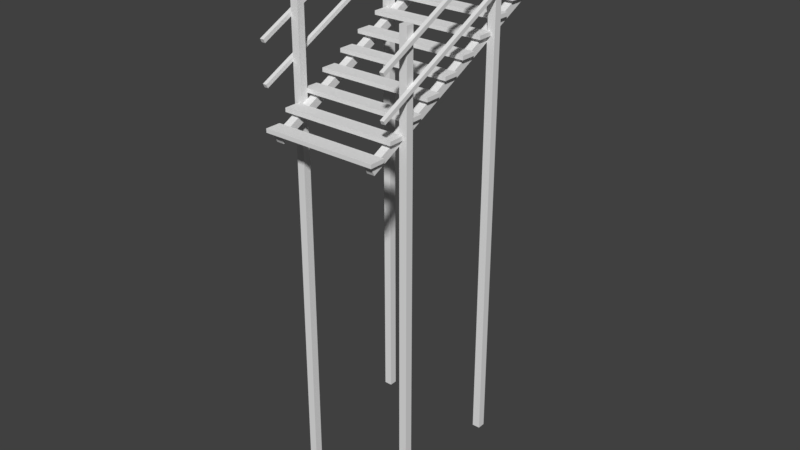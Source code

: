 # Source: Wooden_steps.blend  (saved by Blender 2.77.0; exported with 4.5.12 LTS)
import bpy
from mathutils import Matrix  # noqa: F401  (used for matrix-valued properties, if any)

bpy.ops.wm.read_factory_settings(use_empty=True)
scene = bpy.context.scene
scene.name = 'Scene'

# ---- collections
col_collection_1 = bpy.data.collections.new('Collection 1'); scene.collection.children.link(col_collection_1)

# ---- materials (node trees are filled in below, after node groups)
mat_material = bpy.data.materials.new('Material')
mat_material.alpha_threshold = 0.0
mat_material.use_transparent_shadow = False
mat_material.roughness = 0.5
mat_material.line_color = (0.0, 0.0, 0.0, 1.0)

# ---- material node trees

# ---- world
world_world = bpy.data.worlds.new('World'); scene.world = world_world
world_world.color = (0.05088, 0.05088, 0.05088)
world_world.use_sun_shadow = False
world_world.sun_shadow_jitter_overblur = 0.0
world_world.cycles.sampling_method = 'MANUAL'

# ---- meshes
me_cube = bpy.data.meshes.new('Cube')
me_cube.from_pydata([(-1.4, 1.6, -8.481), (-1.4, 1.4, -8.481), (-1.6, 1.4, -8.481), (-1.6, 1.6, -8.481), (-1.4, 1.6, 4.519), (-1.4, 1.4, 4.519), (-1.6, 1.4, 4.519), (-1.6, 1.6, 4.519), (-1.4, -1.4, -10.0), (-1.4, -1.6, -10.0), (-1.6, -1.6, -10.0), (-1.6, -1.4, -10.0), (-1.4, -1.4, 3.0), (-1.4, -1.6, 3.0), (-1.6, -1.6, 3.0), (-1.6, -1.4, 3.0), (1.6, 1.6, -8.481), (1.6, 1.4, -8.481), (1.4, 1.4, -8.481), (1.4, 1.6, -8.481), (1.6, 1.6, 4.519), (1.6, 1.4, 4.519), (1.4, 1.4, 4.519), (1.4, 1.6, 4.519), (1.6, -1.4, -10.0), (1.6, -1.6, -10.0), (1.4, -1.6, -10.0), (1.4, -1.4, -10.0), (1.6, -1.4, 3.0), (1.6, -1.6, 3.0), (1.4, -1.6, 3.0), (1.4, -1.4, 3.0), (1.2, -2.388, -0.002788), (1.2, -2.478, 0.1761), (1.2, 2.812, 2.594), (1.2, 2.722, 2.773), (1.4, -2.388, -0.002788), (1.4, -2.478, 0.1761), (1.4, 2.812, 2.594), (1.4, 2.722, 2.773), (-1.4, -2.388, -0.002788), (-1.4, -2.478, 0.1761), (-1.4, 2.812, 2.594), (-1.4, 2.722, 2.773), (-1.2, -2.388, -0.002788), (-1.2, -2.478, 0.1761), (-1.2, 2.812, 2.594), (-1.2, 2.722, 2.773), (-1.5, -0.2, 1.45), (-1.5, -0.2, 1.55), (-1.5, 0.2, 1.45), (-1.5, 0.2, 1.55), (1.5, -0.2, 1.45), (1.5, -0.2, 1.55), (1.5, 0.2, 1.45), (1.5, 0.2, 1.55), (-1.5, 0.4, 1.75), (-1.5, 0.4, 1.85), (-1.5, 0.8, 1.75), (-1.5, 0.8, 1.85), (1.5, 0.4, 1.75), (1.5, 0.4, 1.85), (1.5, 0.8, 1.75), (1.5, 0.8, 1.85), (-1.5, 1.0, 2.05), (-1.5, 1.0, 2.15), (-1.5, 1.4, 2.05), (-1.5, 1.4, 2.15), (1.5, 1.0, 2.05), (1.5, 1.0, 2.15), (1.5, 1.4, 2.05), (1.5, 1.4, 2.15), (-1.5, 1.6, 2.35), (-1.5, 1.6, 2.45), (-1.5, 2.0, 2.35), (-1.5, 2.0, 2.45), (1.5, 1.6, 2.35), (1.5, 1.6, 2.45), (1.5, 2.0, 2.35), (1.5, 2.0, 2.45), (-1.5, -2.6, 0.25), (-1.5, -2.6, 0.35), (-1.5, -2.2, 0.25), (-1.5, -2.2, 0.35), (1.5, -2.6, 0.25), (1.5, -2.6, 0.35), (1.5, -2.2, 0.25), (1.5, -2.2, 0.35), (-1.5, -2.0, 0.55), (-1.5, -2.0, 0.65), (-1.5, -1.6, 0.55), (-1.5, -1.6, 0.65), (1.5, -2.0, 0.55), (1.5, -2.0, 0.65), (1.5, -1.6, 0.55), (1.5, -1.6, 0.65), (-1.5, -1.4, 0.85), (-1.5, -1.4, 0.95), (-1.5, -1.0, 0.85), (-1.5, -1.0, 0.95), (1.5, -1.4, 0.85), (1.5, -1.4, 0.95), (1.5, -1.0, 0.85), (1.5, -1.0, 0.95), (-1.5, -0.8, 1.15), (-1.5, -0.8, 1.25), (-1.5, -0.4, 1.15), (-1.5, -0.4, 1.25), (1.5, -0.8, 1.15), (1.5, -0.8, 1.25), (1.5, -0.4, 1.15), (1.5, -0.4, 1.25), (-1.5, 2.2, 2.65), (-1.5, 2.2, 2.75), (-1.5, 2.6, 2.65), (-1.5, 2.6, 2.75), (1.5, 2.2, 2.65), (1.5, 2.2, 2.75), (1.5, 2.6, 2.65), (1.5, 2.6, 2.75), (1.6, -2.39, 1.184), (1.6, -2.435, 1.273), (1.6, 2.81, 3.781), (1.6, 2.765, 3.87), (1.7, -2.39, 1.184), (1.7, -2.435, 1.273), (1.7, 2.81, 3.781), (1.7, 2.765, 3.87), (-1.7, -2.39, 1.184), (-1.7, -2.435, 1.273), (-1.7, 2.81, 3.781), (-1.7, 2.765, 3.87), (-1.6, -2.39, 1.184), (-1.6, -2.435, 1.273), (-1.6, 2.81, 3.781), (-1.6, 2.765, 3.87), (1.6, -2.397, 2.187), (1.6, -2.442, 2.276), (1.6, 2.802, 4.784), (1.6, 2.757, 4.873), (1.7, -2.397, 2.187), (1.7, -2.442, 2.276), (1.7, 2.802, 4.784), (1.7, 2.757, 4.873), (-1.7, -2.397, 2.187), (-1.7, -2.442, 2.276), (-1.7, 2.802, 4.784), (-1.7, 2.757, 4.873), (-1.6, -2.397, 2.187), (-1.6, -2.442, 2.276), (-1.6, 2.802, 4.784), (-1.6, 2.757, 4.873)], [], [(0, 1, 2, 3), (4, 7, 6, 5), (0, 4, 5, 1), (1, 5, 6, 2), (2, 6, 7, 3), (4, 0, 3, 7), (8, 9, 10, 11), (12, 15, 14, 13), (8, 12, 13, 9), (9, 13, 14, 10), (10, 14, 15, 11), (12, 8, 11, 15), (16, 17, 18, 19), (20, 23, 22, 21), (16, 20, 21, 17), (17, 21, 22, 18), (18, 22, 23, 19), (20, 16, 19, 23), (24, 25, 26, 27), (28, 31, 30, 29), (24, 28, 29, 25), (25, 29, 30, 26), (26, 30, 31, 27), (28, 24, 27, 31), (33, 35, 34, 32), (35, 39, 38, 34), (39, 37, 36, 38), (37, 33, 32, 36), (32, 34, 38, 36), (37, 39, 35, 33), (41, 43, 42, 40), (43, 47, 46, 42), (47, 45, 44, 46), (45, 41, 40, 44), (40, 42, 46, 44), (45, 47, 43, 41), (49, 51, 50, 48), (51, 55, 54, 50), (55, 53, 52, 54), (53, 49, 48, 52), (48, 50, 54, 52), (53, 55, 51, 49), (57, 59, 58, 56), (59, 63, 62, 58), (63, 61, 60, 62), (61, 57, 56, 60), (56, 58, 62, 60), (61, 63, 59, 57), (65, 67, 66, 64), (67, 71, 70, 66), (71, 69, 68, 70), (69, 65, 64, 68), (64, 66, 70, 68), (69, 71, 67, 65), (73, 75, 74, 72), (75, 79, 78, 74), (79, 77, 76, 78), (77, 73, 72, 76), (72, 74, 78, 76), (77, 79, 75, 73), (81, 83, 82, 80), (83, 87, 86, 82), (87, 85, 84, 86), (85, 81, 80, 84), (80, 82, 86, 84), (85, 87, 83, 81), (89, 91, 90, 88), (91, 95, 94, 90), (95, 93, 92, 94), (93, 89, 88, 92), (88, 90, 94, 92), (93, 95, 91, 89), (97, 99, 98, 96), (99, 103, 102, 98), (103, 101, 100, 102), (101, 97, 96, 100), (96, 98, 102, 100), (101, 103, 99, 97), (105, 107, 106, 104), (107, 111, 110, 106), (111, 109, 108, 110), (109, 105, 104, 108), (104, 106, 110, 108), (109, 111, 107, 105), (113, 115, 114, 112), (115, 119, 118, 114), (119, 117, 116, 118), (117, 113, 112, 116), (112, 114, 118, 116), (117, 119, 115, 113), (121, 123, 122, 120), (123, 127, 126, 122), (127, 125, 124, 126), (125, 121, 120, 124), (120, 122, 126, 124), (125, 127, 123, 121), (129, 131, 130, 128), (131, 135, 134, 130), (135, 133, 132, 134), (133, 129, 128, 132), (128, 130, 134, 132), (133, 135, 131, 129), (137, 139, 138, 136), (139, 143, 142, 138), (143, 141, 140, 142), (141, 137, 136, 140), (136, 138, 142, 140), (141, 143, 139, 137), (145, 147, 146, 144), (147, 151, 150, 146), (151, 149, 148, 150), (149, 145, 144, 148), (144, 146, 150, 148), (149, 151, 147, 145)])
_uv = me_cube.uv_layers.new(name='UVMap')
_uv.uv.foreach_set('vector', [0.3445, 0.437, 0.3445, 0.437, 0.3445, 0.437, 0.3445, 0.437, 0.3445, 0.437, 0.3445, 0.437, 0.3445, 0.437, 0.3445, 0.437, 0.3445, 0.437, 0.3445, 0.437, 0.3445, 0.437, 0.3445, 0.437, 0.3445, 0.437, 0.3445, 0.437, 0.3445, 0.437, 0.3445, 0.437, 0.3445, 0.437, 0.3445, 0.437, 0.3445, 0.437, 0.3445, 0.437, 0.3445, 0.437, 0.3445, 0.437, 0.3445, 0.437, 0.3445, 0.437, 0.3445, 0.437, 0.3445, 0.437, 0.3445, 0.437, 0.3445, 0.437, 0.3445, 0.437, 0.3445, 0.437, 0.3445, 0.437, 0.3445, 0.437, 0.3445, 0.437, 0.3445, 0.437, 0.3445, 0.437, 0.3445, 0.437, 0.3445, 0.437, 0.3445, 0.437, 0.3445, 0.437, 0.3445, 0.437, 0.3445, 0.437, 0.3445, 0.437, 0.3445, 0.437, 0.3445, 0.437, 0.3445, 0.437, 0.3445, 0.437, 0.3445, 0.437, 0.3445, 0.437, 0.3445, 0.437, 0.3445, 0.437, 0.3445, 0.437, 0.3445, 0.437, 0.3445, 0.437, 0.3445, 0.437, 0.3445, 0.437, 0.3445, 0.437, 0.3445, 0.437, 0.3445, 0.437, 0.3445, 0.437, 0.3445, 0.437, 0.3445, 0.437, 0.3445, 0.437, 0.3445, 0.437, 0.3445, 0.437, 0.3445, 0.437, 0.3445, 0.437, 0.3445, 0.437, 0.3445, 0.437, 0.3445, 0.437, 0.3445, 0.437, 0.3445, 0.437, 0.3445, 0.437, 0.3445, 0.437, 0.3445, 0.437, 0.3445, 0.437, 0.3445, 0.437, 0.3445, 0.437, 0.3445, 0.437, 0.3445, 0.437, 0.3445, 0.437, 0.3445, 0.437, 0.3445, 0.437, 0.3445, 0.437, 0.3445, 0.437, 0.3445, 0.437, 0.3445, 0.437, 0.3445, 0.437, 0.3445, 0.437, 0.3445, 0.437, 0.3445, 0.437, 0.3445, 0.437, 0.3445, 0.437, 0.3445, 0.437, 0.3445, 0.437, 0.3445, 0.437, 0.3445, 0.437, 0.3445, 0.437, 0.3445, 0.437, 0.3445, 0.437, 0.3445, 0.437, 0.3445, 0.437, 0.3445, 0.437, 0.3445, 0.437, 0.3445, 0.437, 0.3445, 0.437, 0.3445, 0.437, 0.3445, 0.437, 0.3445, 0.437, 0.3445, 0.437, 0.3445, 0.437, 0.3445, 0.437, 0.3445, 0.437, 0.3445, 0.437, 0.3445, 0.437, 0.3445, 0.437, 0.3445, 0.437, 0.3445, 0.437, 0.3445, 0.437, 0.3445, 0.437, 0.3445, 0.437, 0.3445, 0.437, 0.3445, 0.437, 0.3445, 0.437, 0.3445, 0.437, 0.3445, 0.437, 0.3445, 0.437, 0.3445, 0.437, 0.3445, 0.437, 0.3445, 0.437, 0.3445, 0.437, 0.3445, 0.437, 0.3445, 0.437, 0.3445, 0.437, 0.3445, 0.437, 0.3445, 0.437, 0.3445, 0.437, 0.3445, 0.437, 0.3445, 0.437, 0.3445, 0.437, 0.3445, 0.437, 0.3445, 0.437, 0.3445, 0.437, 0.3445, 0.437, 0.3445, 0.437, 0.3681, 0.3917, 0.3681, 0.3917, 0.3681, 0.3917, 0.3681, 0.3917, 0.3681, 0.3917, 0.3681, 0.3917, 0.3681, 0.3917, 0.3681, 0.3917, 0.3681, 0.3917, 0.3681, 0.3917, 0.3681, 0.3917, 0.3681, 0.3917, 0.3681, 0.3917, 0.3681, 0.3917, 0.3681, 0.3917, 0.3681, 0.3917, 0.3681, 0.3917, 0.3681, 0.3917, 0.3681, 0.3917, 0.3681, 0.3917, 0.3681, 0.3917, 0.3681, 0.3917, 0.3681, 0.3917, 0.3681, 0.3917, 0.3681, 0.3917, 0.3681, 0.3917, 0.3681, 0.3917, 0.3681, 0.3917, 0.3681, 0.3917, 0.3681, 0.3917, 0.3681, 0.3917, 0.3681, 0.3917, 0.3681, 0.3917, 0.3681, 0.3917, 0.3681, 0.3917, 0.3681, 0.3917, 0.3681, 0.3917, 0.3681, 0.3917, 0.3681, 0.3917, 0.3681, 0.3917, 0.3681, 0.3917, 0.3681, 0.3917, 0.3681, 0.3917, 0.3681, 0.3917, 0.3681, 0.3917, 0.3681, 0.3917, 0.3681, 0.3917, 0.3681, 0.3917, 0.3681, 0.3917, 0.3681, 0.3917, 0.3681, 0.3917, 0.3681, 0.3917, 0.3681, 0.3917, 0.3681, 0.3917, 0.3681, 0.3917, 0.3681, 0.3917, 0.3681, 0.3917, 0.3681, 0.3917, 0.3681, 0.3917, 0.3681, 0.3917, 0.3681, 0.3917, 0.3681, 0.3917, 0.3681, 0.3917, 0.3681, 0.3917, 0.3681, 0.3917, 0.3681, 0.3917, 0.3681, 0.3917, 0.3681, 0.3917, 0.3681, 0.3917, 0.3681, 0.3917, 0.3681, 0.3917, 0.3681, 0.3917, 0.3681, 0.3917, 0.3681, 0.3917, 0.3681, 0.3917, 0.3681, 0.3917, 0.3681, 0.3917, 0.3681, 0.3917, 0.3681, 0.3917, 0.3681, 0.3917, 0.3681, 0.3917, 0.3681, 0.3917, 0.3681, 0.3917, 0.3681, 0.3917, 0.3681, 0.3917, 0.3681, 0.3917, 0.3681, 0.3917, 0.3681, 0.3917, 0.3681, 0.3917, 0.3681, 0.3917, 0.3681, 0.3917, 0.3681, 0.3917, 0.3681, 0.3917, 0.3681, 0.3917, 0.3681, 0.3917, 0.3681, 0.3917, 0.3681, 0.3917, 0.3681, 0.3917, 0.3681, 0.3917, 0.3681, 0.3917, 0.3681, 0.3917, 0.3681, 0.3917, 0.3681, 0.3917, 0.3681, 0.3917, 0.3681, 0.3917, 0.3681, 0.3917, 0.3681, 0.3917, 0.3681, 0.3917, 0.3681, 0.3917, 0.3681, 0.3917, 0.3681, 0.3917, 0.3681, 0.3917, 0.3681, 0.3917, 0.3681, 0.3917, 0.3681, 0.3917, 0.3681, 0.3917, 0.3681, 0.3917, 0.3681, 0.3917, 0.3681, 0.3917, 0.3681, 0.3917, 0.3681, 0.3917, 0.3681, 0.3917, 0.3681, 0.3917, 0.3681, 0.3917, 0.3681, 0.3917, 0.3681, 0.3917, 0.3681, 0.3917, 0.3681, 0.3917, 0.3681, 0.3917, 0.3681, 0.3917, 0.3681, 0.3917, 0.3681, 0.3917, 0.3681, 0.3917, 0.3681, 0.3917, 0.3681, 0.3917, 0.3681, 0.3917, 0.3681, 0.3917, 0.3681, 0.3917, 0.3681, 0.3917, 0.3681, 0.3917, 0.3681, 0.3917, 0.3681, 0.3917, 0.3681, 0.3917, 0.3681, 0.3917, 0.3681, 0.3917, 0.3681, 0.3917, 0.3681, 0.3917, 0.3681, 0.3917, 0.3681, 0.3917, 0.3681, 0.3917, 0.3681, 0.3917, 0.3681, 0.3917, 0.3681, 0.3917, 0.3681, 0.3917, 0.3681, 0.3917, 0.3681, 0.3917, 0.3681, 0.3917, 0.3681, 0.3917, 0.3681, 0.3917, 0.3681, 0.3917, 0.3681, 0.3917, 0.3681, 0.3917, 0.3681, 0.3917, 0.3681, 0.3917, 0.3681, 0.3917, 0.3681, 0.3917, 0.3681, 0.3917, 0.3681, 0.3917, 0.3681, 0.3917, 0.3681, 0.3917, 0.3681, 0.3917, 0.3681, 0.3917, 0.3681, 0.3917, 0.3681, 0.3917, 0.3681, 0.3917, 0.3681, 0.3917, 0.3681, 0.3917, 0.3681, 0.3917, 0.3681, 0.3917, 0.3681, 0.3917, 0.3681, 0.3917, 0.3681, 0.3917, 0.3681, 0.3917, 0.3681, 0.3917, 0.3681, 0.3917, 0.3681, 0.3917, 0.3681, 0.3917, 0.3681, 0.3917, 0.3681, 0.3917, 0.3681, 0.3917, 0.3681, 0.3917, 0.3681, 0.3917, 0.3681, 0.3917, 0.3681, 0.3917, 0.3681, 0.3917, 0.3681, 0.3917, 0.3681, 0.3917, 0.3681, 0.3917, 0.3681, 0.3917, 0.3681, 0.3917, 0.3681, 0.3917, 0.3681, 0.3917, 0.3681, 0.3917, 0.3681, 0.3917, 0.3681, 0.3917, 0.3681, 0.3917, 0.3681, 0.3917, 0.3681, 0.3917, 0.3681, 0.3917, 0.3681, 0.3917, 0.3681, 0.3917, 0.3681, 0.3917, 0.3681, 0.3917, 0.3681, 0.3917, 0.3681, 0.3917, 0.3681, 0.3917, 0.3445, 0.437, 0.3445, 0.437, 0.3445, 0.437, 0.3445, 0.437, 0.3445, 0.437, 0.3445, 0.437, 0.3445, 0.437, 0.3445, 0.437, 0.3445, 0.437, 0.3445, 0.437, 0.3445, 0.437, 0.3445, 0.437, 0.3445, 0.437, 0.3445, 0.437, 0.3445, 0.437, 0.3445, 0.437, 0.3445, 0.437, 0.3445, 0.437, 0.3445, 0.437, 0.3445, 0.437, 0.3445, 0.437, 0.3445, 0.437, 0.3445, 0.437, 0.3445, 0.437, 0.3445, 0.437, 0.3445, 0.437, 0.3445, 0.437, 0.3445, 0.437, 0.3445, 0.437, 0.3445, 0.437, 0.3445, 0.437, 0.3445, 0.437, 0.3445, 0.437, 0.3445, 0.437, 0.3445, 0.437, 0.3445, 0.437, 0.3445, 0.437, 0.3445, 0.437, 0.3445, 0.437, 0.3445, 0.437, 0.3445, 0.437, 0.3445, 0.437, 0.3445, 0.437, 0.3445, 0.437, 0.3445, 0.437, 0.3445, 0.437, 0.3445, 0.437, 0.3445, 0.437, 0.3445, 0.437, 0.3445, 0.437, 0.3445, 0.437, 0.3445, 0.437, 0.3445, 0.437, 0.3445, 0.437, 0.3445, 0.437, 0.3445, 0.437, 0.3445, 0.437, 0.3445, 0.437, 0.3445, 0.437, 0.3445, 0.437, 0.3445, 0.437, 0.3445, 0.437, 0.3445, 0.437, 0.3445, 0.437, 0.3445, 0.437, 0.3445, 0.437, 0.3445, 0.437, 0.3445, 0.437, 0.3445, 0.437, 0.3445, 0.437, 0.3445, 0.437, 0.3445, 0.437, 0.3445, 0.437, 0.3445, 0.437, 0.3445, 0.437, 0.3445, 0.437, 0.3445, 0.437, 0.3445, 0.437, 0.3445, 0.437, 0.3445, 0.437, 0.3445, 0.437, 0.3445, 0.437, 0.3445, 0.437, 0.3445, 0.437, 0.3445, 0.437, 0.3445, 0.437, 0.3445, 0.437, 0.3445, 0.437, 0.3445, 0.437, 0.3445, 0.437, 0.3445, 0.437, 0.3445, 0.437, 0.3445, 0.437, 0.3445, 0.437, 0.3445, 0.437, 0.3445, 0.437])
me_cube.materials.append(mat_material)
me_cube.use_remesh_preserve_volume = False
me_cube.use_remesh_preserve_attributes = False
me_cube.use_mirror_vertex_groups = False
me_cube.update()

# ---- objects
ob_wooden_steps = bpy.data.objects.new('Wooden steps', me_cube)

# ---- transforms, parenting, visibility, modifiers, constraints
ob_wooden_steps.location = (0.0, 0.0, 0.0)
ob_wooden_steps.lock_rotations_4d = False
ob_wooden_steps.empty_display_type = 'ARROWS'
ob_wooden_steps.lineart.crease_threshold = 0.0

# ---- collection membership
col_collection_1.objects.link(ob_wooden_steps)

# ---- scene / render settings (as saved in the file)
scene.frame_start = 1; scene.frame_end = 250; scene.frame_set(1)
scene.render.engine = 'BLENDER_EEVEE_NEXT'
scene.render.resolution_percentage = 50
scene.render.dither_intensity = 0.0
scene.cycles.use_denoising = False
scene.cycles.samples = 128
scene.cycles.sampling_pattern = 'TABULATED_SOBOL'
scene.cycles.light_sampling_threshold = 0.0
scene.cycles.use_adaptive_sampling = False
scene.cycles.use_light_tree = False
scene.cycles.blur_glossy = 0.0
scene.cycles.sample_clamp_indirect = 0.0
scene.view_settings.view_transform = 'Standard'
bpy.context.view_layer.update()

# ---- added for rendering (the .blend has no active camera and no usable light): camera, sun
cam_auto = bpy.data.cameras.new('AutoCamera')
cam_auto.lens = 50.0
cam_auto.sensor_width = 36.0
cam_auto.clip_end = 1000.0
ob_auto_camera = bpy.data.objects.new('AutoCamera', cam_auto)
scene.collection.objects.link(ob_auto_camera)
ob_auto_camera.location = (14.9778, -17.8676, 9.41895)
ob_auto_camera.rotation_euler = (1.09748, -7.21219e-08, 0.694738)
scene.camera = ob_auto_camera
light_auto_sun = bpy.data.lights.new('AutoSun', 'SUN')
light_auto_sun.energy = 3.0
light_auto_sun.angle = 0.0523599
ob_auto_sun = bpy.data.objects.new('AutoSun', light_auto_sun)
scene.collection.objects.link(ob_auto_sun)
ob_auto_sun.rotation_euler = (0.872665, 0.174533, 0.523599)
bpy.context.view_layer.update()
